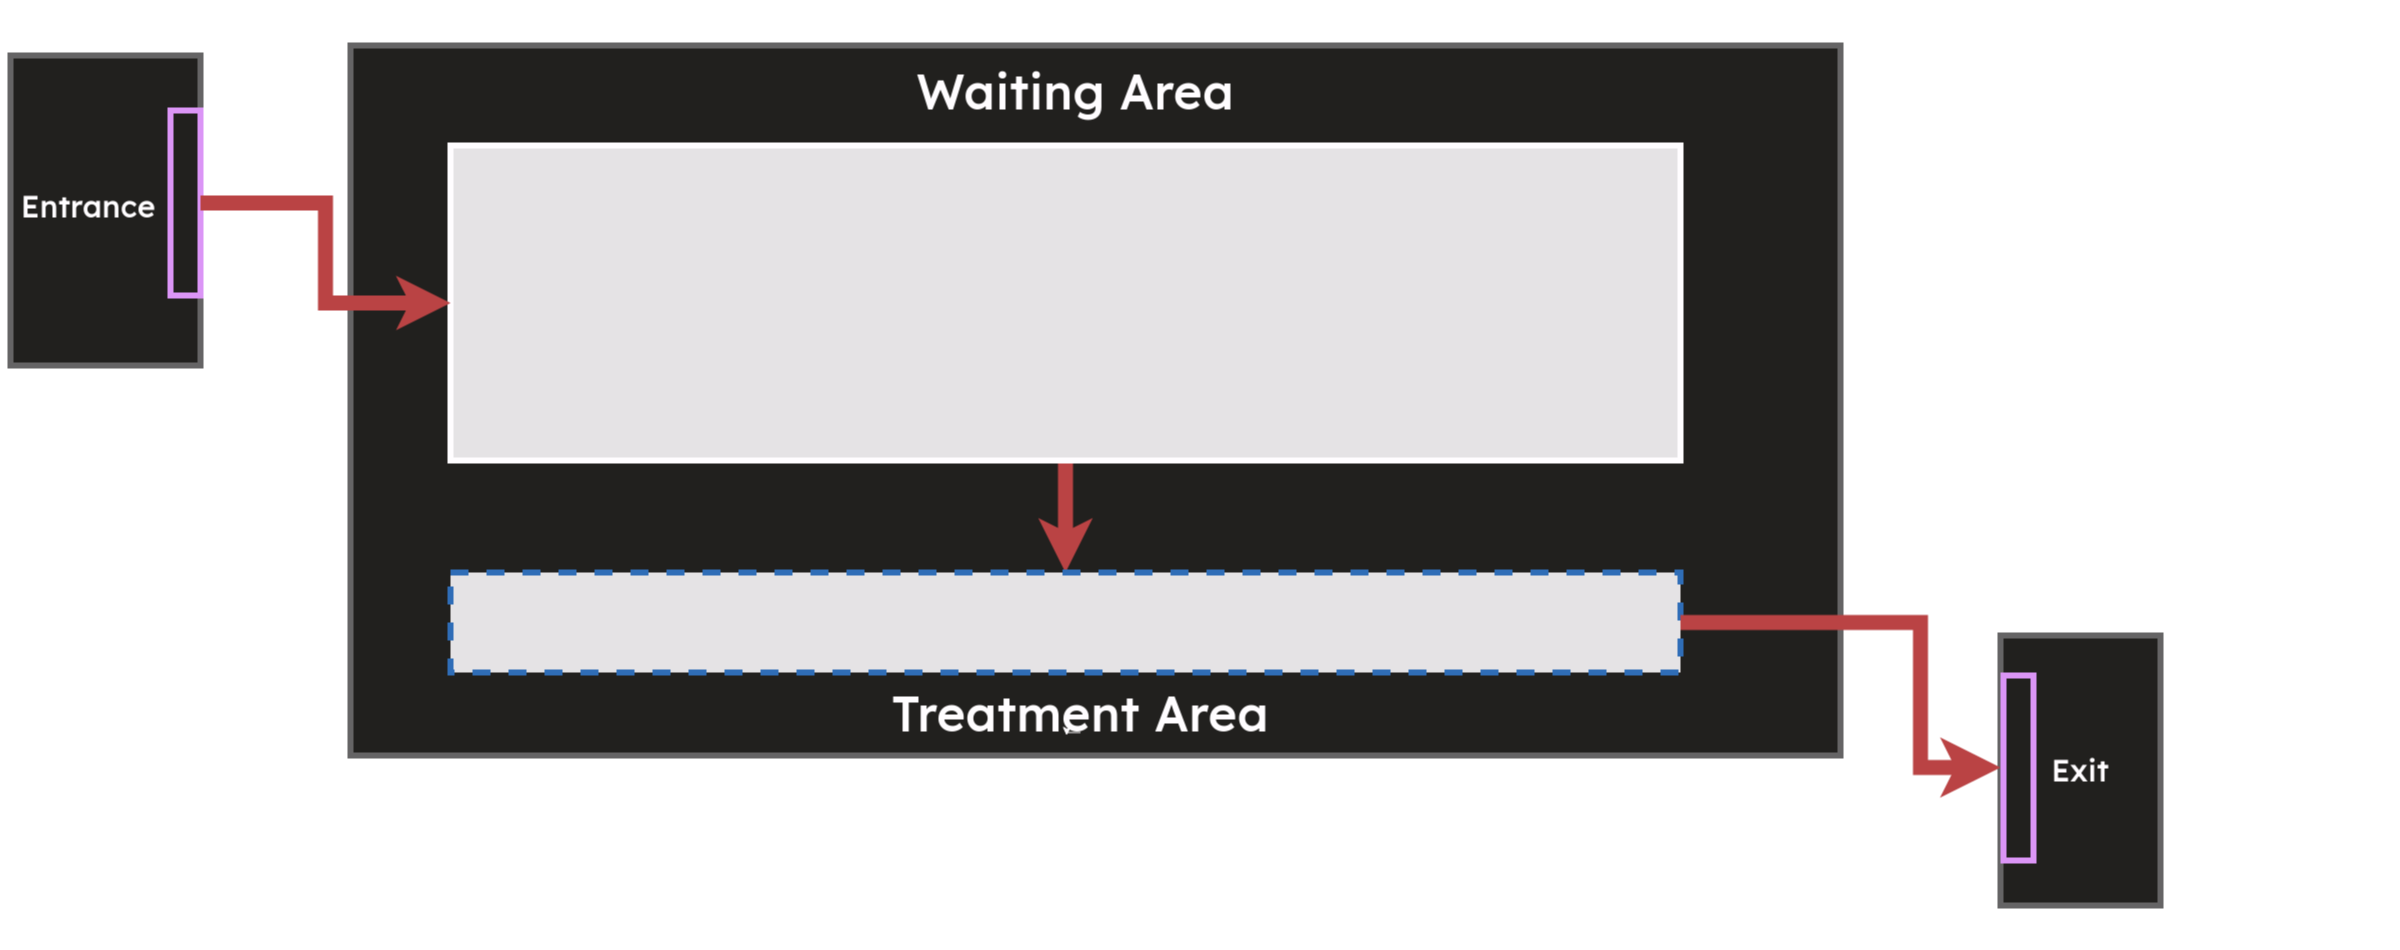

The diagram above was exported from draw.io. Its source (the exported page's mxGraphModel, read from the mxfile embedded in the PNG):
<mxGraphModel dx="4148" dy="2119" grid="1" gridSize="10" guides="1" tooltips="1" connect="1" arrows="1" fold="1" page="1" pageScale="1" pageWidth="600" pageHeight="475" math="0" shadow="0">
  <root>
    <mxCell id="0" />
    <mxCell id="1" parent="0" />
    <mxCell id="GLbLX6d_GFJWK6EcKB-V-5" value="" style="rounded=0;whiteSpace=wrap;html=1;fillColor=#DEDDDA;strokeColor=#999999;strokeWidth=6;" parent="1" vertex="1">
      <mxGeometry x="10" y="-420" width="190" height="310" as="geometry" />
    </mxCell>
    <mxCell id="GLbLX6d_GFJWK6EcKB-V-4" value="" style="rounded=0;whiteSpace=wrap;html=1;fillColor=#DEDDDA;strokeColor=#999999;strokeWidth=6;" parent="1" vertex="1">
      <mxGeometry x="2000" y="160" width="160" height="270" as="geometry" />
    </mxCell>
    <mxCell id="HKGf76yf_YqV7RcBEFJk-9" value="" style="rounded=0;whiteSpace=wrap;html=1;fillColor=none;strokeColor=#813d9c;strokeWidth=6;" parent="1" vertex="1">
      <mxGeometry x="170" y="-365" width="30" height="185" as="geometry" />
    </mxCell>
    <mxCell id="HKGf76yf_YqV7RcBEFJk-30" value="" style="rounded=0;whiteSpace=wrap;html=1;fillColor=none;strokeColor=#813d9c;strokeWidth=6;" parent="1" vertex="1">
      <mxGeometry x="2003" y="200" width="30" height="185" as="geometry" />
    </mxCell>
    <mxCell id="oj8sMwRd8QXnQj2qeah--5" value="&lt;font style=&quot;font-size: 30px;&quot; face=&quot;Lexend&quot; data-font-src=&quot;https://fonts.googleapis.com/css?family=Lexend&quot;&gt;&lt;b&gt;Exit&lt;/b&gt;&lt;/font&gt;" style="text;html=1;strokeColor=none;fillColor=none;align=center;verticalAlign=middle;whiteSpace=wrap;rounded=0;fontSize=60;" parent="1" vertex="1">
      <mxGeometry x="2000" y="257" width="160" height="70" as="geometry" />
    </mxCell>
    <mxCell id="oj8sMwRd8QXnQj2qeah--6" value="&lt;font size=&quot;1&quot; face=&quot;Lexend&quot;&gt;&lt;b style=&quot;font-size: 30px;&quot;&gt;Entrance&lt;/b&gt;&lt;/font&gt;" style="text;html=1;strokeColor=none;fillColor=none;align=center;verticalAlign=middle;whiteSpace=wrap;rounded=0;fontSize=60;strokeWidth=30;" parent="1" vertex="1">
      <mxGeometry x="8" y="-307.5" width="160" height="70" as="geometry" />
    </mxCell>
    <mxCell id="oj8sMwRd8QXnQj2qeah--3" value="" style="rounded=0;whiteSpace=wrap;html=1;fillColor=#DEDDDA;strokeColor=#999999;strokeWidth=6;" parent="1" vertex="1">
      <mxGeometry x="350" y="-430" width="1490" height="710" as="geometry" />
    </mxCell>
    <mxCell id="oj8sMwRd8QXnQj2qeah--33" value="" style="edgeStyle=orthogonalEdgeStyle;rounded=0;orthogonalLoop=1;jettySize=auto;html=1;strokeColor=#FF8787;strokeWidth=15;" parent="1" source="HKGf76yf_YqV7RcBEFJk-6" target="HKGf76yf_YqV7RcBEFJk-7" edge="1">
      <mxGeometry relative="1" as="geometry" />
    </mxCell>
    <mxCell id="HKGf76yf_YqV7RcBEFJk-6" value="" style="rounded=0;whiteSpace=wrap;html=1;fillColor=#1A1A1A;strokeColor=#000000;strokeWidth=6;" parent="1" vertex="1">
      <mxGeometry x="450" y="-330" width="1230" height="315" as="geometry" />
    </mxCell>
    <mxCell id="HKGf76yf_YqV7RcBEFJk-7" value="" style="rounded=0;whiteSpace=wrap;html=1;fillColor=#1A1A1A;strokeColor=#62a0ea;strokeWidth=6;dashed=1;" parent="1" vertex="1">
      <mxGeometry x="450" y="97" width="1230" height="100" as="geometry" />
    </mxCell>
    <mxCell id="oj8sMwRd8QXnQj2qeah--11" value="&lt;font style=&quot;font-size: 48px;&quot; face=&quot;Lexend&quot;&gt;&lt;b&gt;Waiting Area&lt;br&gt;&lt;/b&gt;&lt;/font&gt;" style="text;html=1;strokeColor=none;fillColor=none;align=center;verticalAlign=middle;whiteSpace=wrap;rounded=0;fontSize=60;" parent="1" vertex="1">
      <mxGeometry x="460" y="-395" width="1230" height="30" as="geometry" />
    </mxCell>
    <mxCell id="oj8sMwRd8QXnQj2qeah--14" value="&lt;font style=&quot;font-size: 48px;&quot; face=&quot;Lexend&quot;&gt;&lt;b&gt;Treatment Area&lt;br&gt;&lt;/b&gt;&lt;/font&gt;" style="text;html=1;strokeColor=none;fillColor=none;align=center;verticalAlign=middle;whiteSpace=wrap;rounded=0;fontSize=60;" parent="1" vertex="1">
      <mxGeometry x="790" y="227" width="580" height="30" as="geometry" />
    </mxCell>
    <mxCell id="HKGf76yf_YqV7RcBEFJk-39" style="edgeStyle=orthogonalEdgeStyle;rounded=0;orthogonalLoop=1;jettySize=auto;html=1;exitX=1;exitY=0.5;exitDx=0;exitDy=0;strokeWidth=15;strokeColor=#FF8787;endSize=12;entryX=0;entryY=0.5;entryDx=0;entryDy=0;" parent="1" target="oj8sMwRd8QXnQj2qeah--5" edge="1" source="HKGf76yf_YqV7RcBEFJk-7">
      <mxGeometry relative="1" as="geometry">
        <Array as="points">
          <mxPoint x="1920" y="147" />
          <mxPoint x="1920" y="292" />
        </Array>
        <mxPoint x="1680" y="-35" as="sourcePoint" />
        <mxPoint x="1680" y="380" as="targetPoint" />
      </mxGeometry>
    </mxCell>
    <mxCell id="GLbLX6d_GFJWK6EcKB-V-1" style="edgeStyle=orthogonalEdgeStyle;rounded=0;orthogonalLoop=1;jettySize=auto;html=1;exitX=1;exitY=0.5;exitDx=0;exitDy=0;entryX=0;entryY=0.5;entryDx=0;entryDy=0;strokeColor=#FF8787;strokeWidth=15;" parent="1" source="HKGf76yf_YqV7RcBEFJk-9" target="HKGf76yf_YqV7RcBEFJk-6" edge="1">
      <mxGeometry relative="1" as="geometry" />
    </mxCell>
    <mxCell id="48XMk7XvT6o6QUz9zPDv-1" style="edgeStyle=orthogonalEdgeStyle;rounded=0;orthogonalLoop=1;jettySize=auto;html=1;exitX=0.5;exitY=1;exitDx=0;exitDy=0;entryX=0.476;entryY=1.1;entryDx=0;entryDy=0;entryPerimeter=0;" edge="1" parent="1" source="oj8sMwRd8QXnQj2qeah--14" target="oj8sMwRd8QXnQj2qeah--14">
      <mxGeometry relative="1" as="geometry" />
    </mxCell>
  </root>
</mxGraphModel>